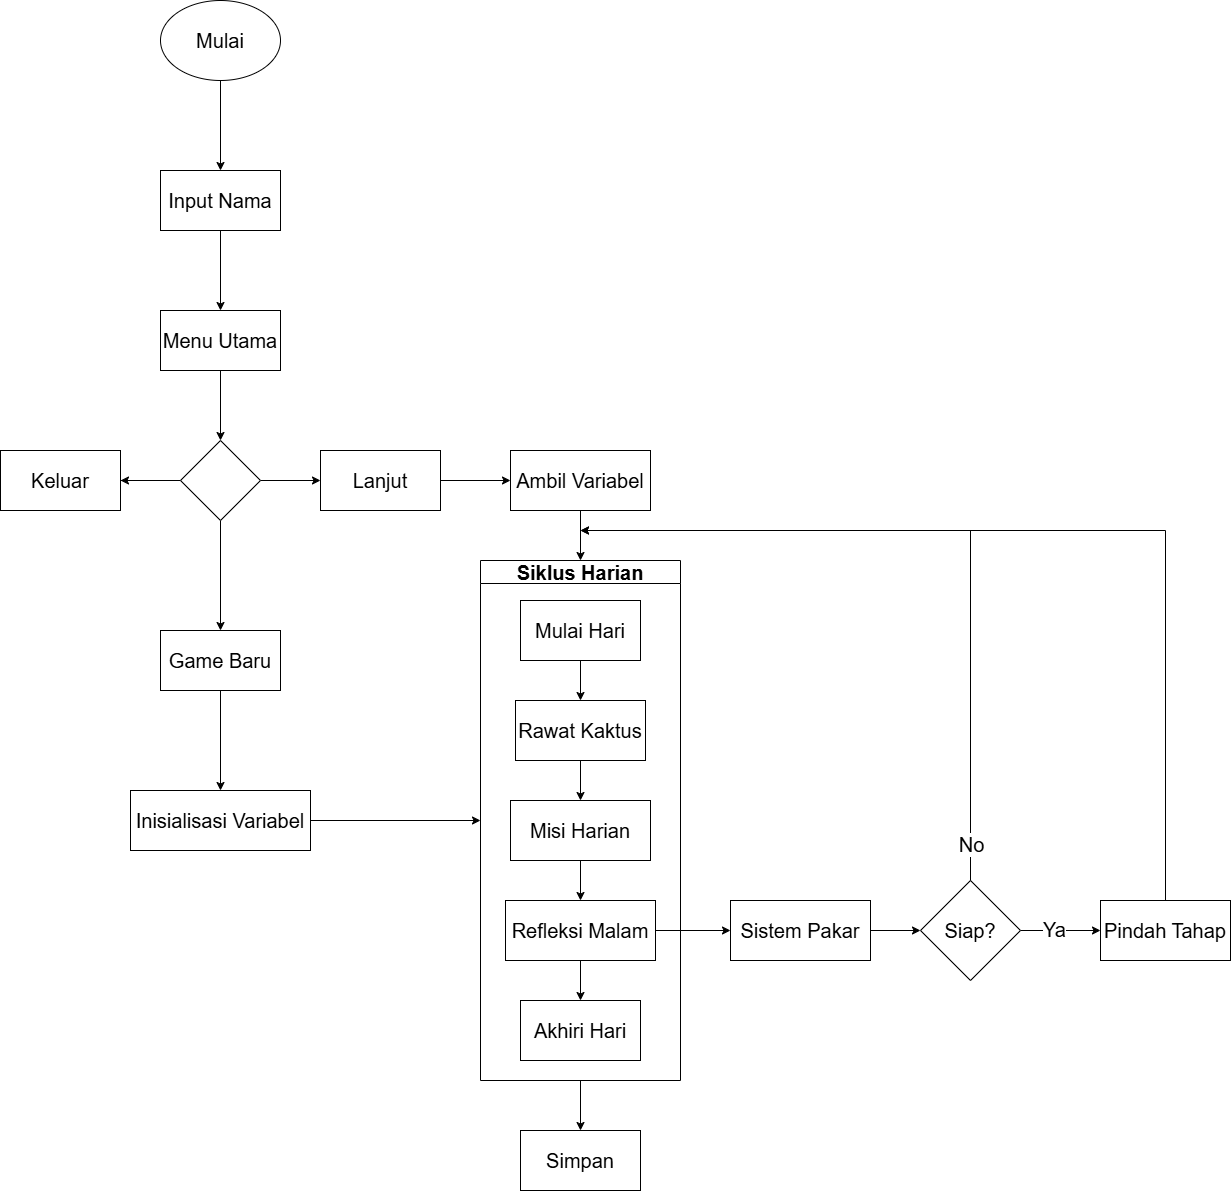

The diagram above was exported from draw.io. Its source (the exported page's mxGraphModel, read from the mxfile embedded in the PNG):
<mxGraphModel dx="1935" dy="1160" grid="1" gridSize="10" guides="1" tooltips="1" connect="1" arrows="1" fold="1" page="1" pageScale="1" pageWidth="900" pageHeight="1600" math="0" shadow="0">
  <root>
    <mxCell id="0" />
    <mxCell id="1" parent="0" />
    <mxCell id="2" edge="1" parent="1" source="3" style="edgeStyle=orthogonalEdgeStyle;rounded=0;orthogonalLoop=1;jettySize=auto;html=1;" target="5" value="">
      <mxGeometry relative="1" as="geometry" />
    </mxCell>
    <mxCell id="3" parent="1" style="ellipse;whiteSpace=wrap;html=1;" value="&lt;font style=&quot;font-size: 20px;&quot;&gt;Mulai&lt;/font&gt;" vertex="1">
      <mxGeometry height="80" width="120" x="1970" y="30" as="geometry" />
    </mxCell>
    <mxCell id="4" edge="1" parent="1" source="5" style="edgeStyle=orthogonalEdgeStyle;rounded=0;orthogonalLoop=1;jettySize=auto;html=1;" target="7" value="">
      <mxGeometry relative="1" as="geometry" />
    </mxCell>
    <mxCell id="5" parent="1" style="whiteSpace=wrap;html=1;" value="&lt;font style=&quot;font-size: 20px;&quot;&gt;Input Nama&lt;/font&gt;" vertex="1">
      <mxGeometry height="60" width="120" x="1970" y="200" as="geometry" />
    </mxCell>
    <mxCell id="6" edge="1" parent="1" source="7" style="edgeStyle=orthogonalEdgeStyle;rounded=0;orthogonalLoop=1;jettySize=auto;html=1;" target="12" value="">
      <mxGeometry relative="1" as="geometry" />
    </mxCell>
    <mxCell id="7" parent="1" style="whiteSpace=wrap;html=1;" value="&lt;font style=&quot;font-size: 20px;&quot;&gt;Menu Utama&lt;/font&gt;" vertex="1">
      <mxGeometry height="60" width="120" x="1970" y="340" as="geometry" />
    </mxCell>
    <mxCell id="8" edge="1" parent="1" source="12" style="edgeStyle=orthogonalEdgeStyle;rounded=0;orthogonalLoop=1;jettySize=auto;html=1;" value="">
      <mxGeometry relative="1" as="geometry">
        <mxPoint x="1910" y="510" as="targetPoint" />
      </mxGeometry>
    </mxCell>
    <mxCell id="9" edge="1" parent="1" source="12" style="edgeStyle=orthogonalEdgeStyle;rounded=0;orthogonalLoop=1;jettySize=auto;html=1;" target="14" value="">
      <mxGeometry relative="1" as="geometry" />
    </mxCell>
    <mxCell id="10" edge="1" parent="1" source="12" style="edgeStyle=orthogonalEdgeStyle;rounded=0;orthogonalLoop=1;jettySize=auto;html=1;" target="16" value="">
      <mxGeometry relative="1" as="geometry" />
    </mxCell>
    <mxCell id="11" edge="1" parent="1" source="12" style="edgeStyle=orthogonalEdgeStyle;rounded=0;orthogonalLoop=1;jettySize=auto;html=1;" target="31" value="">
      <mxGeometry relative="1" as="geometry" />
    </mxCell>
    <mxCell id="12" parent="1" style="rhombus;whiteSpace=wrap;html=1;" value="" vertex="1">
      <mxGeometry height="80" width="80" x="1990" y="470" as="geometry" />
    </mxCell>
    <mxCell id="13" edge="1" parent="1" source="14" style="edgeStyle=orthogonalEdgeStyle;rounded=0;orthogonalLoop=1;jettySize=auto;html=1;" target="17" value="">
      <mxGeometry relative="1" as="geometry" />
    </mxCell>
    <mxCell id="14" parent="1" style="whiteSpace=wrap;html=1;" value="&lt;font style=&quot;font-size: 20px;&quot;&gt;Lanjut&lt;/font&gt;" vertex="1">
      <mxGeometry height="60" width="120" x="2130" y="480" as="geometry" />
    </mxCell>
    <mxCell id="15" edge="1" parent="1" source="16" style="edgeStyle=orthogonalEdgeStyle;rounded=0;orthogonalLoop=1;jettySize=auto;html=1;" target="18" value="">
      <mxGeometry relative="1" as="geometry" />
    </mxCell>
    <mxCell id="16" parent="1" style="whiteSpace=wrap;html=1;" value="&lt;font style=&quot;font-size: 20px;&quot;&gt;Game Baru&lt;/font&gt;" vertex="1">
      <mxGeometry height="60" width="120" x="1970" y="660" as="geometry" />
    </mxCell>
    <mxCell id="17" parent="1" style="whiteSpace=wrap;html=1;" value="&lt;font style=&quot;font-size: 20px;&quot;&gt;Ambil Variabel&lt;/font&gt;" vertex="1">
      <mxGeometry height="60" width="140" x="2320" y="480" as="geometry" />
    </mxCell>
    <mxCell id="18" parent="1" style="whiteSpace=wrap;html=1;" value="&lt;font style=&quot;font-size: 20px;&quot;&gt;Inisialisasi Variabel&lt;/font&gt;" vertex="1">
      <mxGeometry height="60" width="180" x="1940" y="820" as="geometry" />
    </mxCell>
    <mxCell id="19" edge="1" parent="1" source="20" style="edgeStyle=orthogonalEdgeStyle;rounded=0;orthogonalLoop=1;jettySize=auto;html=1;" target="35" value="">
      <mxGeometry relative="1" as="geometry" />
    </mxCell>
    <mxCell id="20" parent="1" style="swimlane;whiteSpace=wrap;html=1;startSize=23;" value="&lt;font style=&quot;font-size: 20px;&quot;&gt;Siklus Harian&lt;/font&gt;" vertex="1">
      <mxGeometry height="520" width="200" x="2290" y="590" as="geometry" />
    </mxCell>
    <mxCell id="21" edge="1" parent="20" source="22" style="edgeStyle=orthogonalEdgeStyle;rounded=0;orthogonalLoop=1;jettySize=auto;html=1;" target="23" value="">
      <mxGeometry relative="1" as="geometry" />
    </mxCell>
    <mxCell id="22" parent="20" style="rounded=0;whiteSpace=wrap;html=1;" value="&lt;font style=&quot;font-size: 20px;&quot;&gt;Mulai Hari&lt;/font&gt;" vertex="1">
      <mxGeometry height="60" width="120" x="40" y="40" as="geometry" />
    </mxCell>
    <mxCell id="23" parent="20" style="whiteSpace=wrap;html=1;rounded=0;" value="&lt;font style=&quot;font-size: 20px;&quot;&gt;Rawat Kaktus&lt;/font&gt;" vertex="1">
      <mxGeometry height="60" width="130" x="35" y="140" as="geometry" />
    </mxCell>
    <mxCell id="24" parent="20" style="whiteSpace=wrap;html=1;rounded=0;" value="&lt;font style=&quot;font-size: 20px;&quot;&gt;Misi Harian&lt;/font&gt;" vertex="1">
      <mxGeometry height="60" width="140" x="30" y="240" as="geometry" />
    </mxCell>
    <mxCell id="25" edge="1" parent="20" source="23" style="edgeStyle=orthogonalEdgeStyle;rounded=0;orthogonalLoop=1;jettySize=auto;html=1;" target="24" value="">
      <mxGeometry relative="1" as="geometry" />
    </mxCell>
    <mxCell id="26" parent="20" style="whiteSpace=wrap;html=1;rounded=0;" value="&lt;font style=&quot;font-size: 20px;&quot;&gt;Refleksi Malam&lt;/font&gt;" vertex="1">
      <mxGeometry height="60" width="150" x="25" y="340" as="geometry" />
    </mxCell>
    <mxCell id="27" edge="1" parent="20" source="24" style="edgeStyle=orthogonalEdgeStyle;rounded=0;orthogonalLoop=1;jettySize=auto;html=1;" target="26" value="">
      <mxGeometry relative="1" as="geometry" />
    </mxCell>
    <mxCell id="28" parent="20" style="whiteSpace=wrap;html=1;rounded=0;" value="&lt;font style=&quot;font-size: 20px;&quot;&gt;Akhiri Hari&lt;/font&gt;" vertex="1">
      <mxGeometry height="60" width="120" x="40" y="440" as="geometry" />
    </mxCell>
    <mxCell id="29" edge="1" parent="20" source="26" style="edgeStyle=orthogonalEdgeStyle;rounded=0;orthogonalLoop=1;jettySize=auto;html=1;" target="28" value="">
      <mxGeometry relative="1" as="geometry" />
    </mxCell>
    <mxCell id="30" edge="1" parent="1" source="26" style="edgeStyle=orthogonalEdgeStyle;rounded=0;orthogonalLoop=1;jettySize=auto;html=1;" target="33" value="">
      <mxGeometry relative="1" as="geometry" />
    </mxCell>
    <mxCell id="31" parent="1" style="whiteSpace=wrap;html=1;" value="&lt;font style=&quot;font-size: 20px;&quot;&gt;Keluar&lt;/font&gt;" vertex="1">
      <mxGeometry height="60" width="120" x="1810" y="480" as="geometry" />
    </mxCell>
    <mxCell id="32" edge="1" parent="1" source="33" style="edgeStyle=orthogonalEdgeStyle;rounded=0;orthogonalLoop=1;jettySize=auto;html=1;" target="40" value="">
      <mxGeometry relative="1" as="geometry" />
    </mxCell>
    <mxCell id="33" parent="1" style="whiteSpace=wrap;html=1;rounded=0;" value="&lt;font style=&quot;font-size: 20px;&quot;&gt;Sistem Pakar&lt;/font&gt;" vertex="1">
      <mxGeometry height="60" width="140" x="2540" y="930" as="geometry" />
    </mxCell>
    <mxCell id="34" edge="1" parent="1" source="17" style="endArrow=classic;html=1;rounded=0;exitX=0.5;exitY=1;exitDx=0;exitDy=0;entryX=0.5;entryY=0;entryDx=0;entryDy=0;" target="20" value="">
      <mxGeometry height="50" relative="1" width="50" as="geometry">
        <mxPoint x="2160" y="620" as="sourcePoint" />
        <mxPoint x="2210" y="570" as="targetPoint" />
      </mxGeometry>
    </mxCell>
    <mxCell id="35" parent="1" style="whiteSpace=wrap;html=1;fontStyle=1;startSize=23;" value="&lt;span style=&quot;font-weight: normal;&quot;&gt;&lt;font style=&quot;font-size: 20px;&quot;&gt;Simpan&lt;/font&gt;&lt;/span&gt;" vertex="1">
      <mxGeometry height="60" width="120" x="2330" y="1160" as="geometry" />
    </mxCell>
    <mxCell id="36" edge="1" parent="1" source="18" style="endArrow=classic;html=1;rounded=0;exitX=1;exitY=0.5;exitDx=0;exitDy=0;entryX=0;entryY=0.5;entryDx=0;entryDy=0;" target="20" value="">
      <mxGeometry height="50" relative="1" width="50" as="geometry">
        <mxPoint x="2010" y="1010" as="sourcePoint" />
        <mxPoint x="2060" y="960" as="targetPoint" />
      </mxGeometry>
    </mxCell>
    <mxCell id="37" edge="1" parent="1" source="40" style="edgeStyle=orthogonalEdgeStyle;rounded=0;orthogonalLoop=1;jettySize=auto;html=1;" target="41" value="">
      <mxGeometry relative="1" as="geometry" />
    </mxCell>
    <mxCell id="38" connectable="0" parent="37" style="edgeLabel;html=1;align=center;verticalAlign=middle;resizable=0;points=[];" value="Yes" vertex="1">
      <mxGeometry relative="1" x="-0.1556" y="4" as="geometry">
        <mxPoint as="offset" />
      </mxGeometry>
    </mxCell>
    <mxCell id="39" connectable="0" parent="37" style="edgeLabel;html=1;align=center;verticalAlign=middle;resizable=0;points=[];" value="&lt;font style=&quot;font-size: 20px;&quot;&gt;Ya&lt;/font&gt;" vertex="1">
      <mxGeometry relative="1" x="-0.1825" y="2" as="geometry">
        <mxPoint as="offset" />
      </mxGeometry>
    </mxCell>
    <mxCell id="40" parent="1" style="rhombus;whiteSpace=wrap;html=1;rounded=0;" value="&lt;font style=&quot;font-size: 20px;&quot;&gt;Siap?&lt;/font&gt;" vertex="1">
      <mxGeometry height="100" width="100" x="2730" y="910" as="geometry" />
    </mxCell>
    <mxCell id="41" parent="1" style="whiteSpace=wrap;html=1;rounded=0;" value="&lt;font style=&quot;font-size: 20px;&quot;&gt;Pindah Tahap&lt;/font&gt;" vertex="1">
      <mxGeometry height="60" width="130" x="2910" y="930" as="geometry" />
    </mxCell>
    <mxCell id="42" edge="1" parent="1" source="40" style="endArrow=classic;html=1;rounded=0;exitX=0.5;exitY=0;exitDx=0;exitDy=0;" value="">
      <mxGeometry height="50" relative="1" width="50" as="geometry">
        <Array as="points">
          <mxPoint x="2780" y="560" />
        </Array>
        <mxPoint x="2650" y="710" as="sourcePoint" />
        <mxPoint x="2390" y="560" as="targetPoint" />
      </mxGeometry>
    </mxCell>
    <mxCell id="43" connectable="0" parent="42" style="edgeLabel;html=1;align=center;verticalAlign=middle;resizable=0;points=[];" value="&lt;font style=&quot;font-size: 20px;&quot;&gt;No&lt;/font&gt;" vertex="1">
      <mxGeometry relative="1" x="-0.93" y="-1" as="geometry">
        <mxPoint x="-1" y="-12" as="offset" />
      </mxGeometry>
    </mxCell>
    <mxCell id="44" edge="1" parent="1" source="41" style="endArrow=classic;html=1;rounded=0;exitX=0.5;exitY=0;exitDx=0;exitDy=0;" value="">
      <mxGeometry height="50" relative="1" width="50" as="geometry">
        <Array as="points">
          <mxPoint x="2975" y="560" />
        </Array>
        <mxPoint x="2700" y="700" as="sourcePoint" />
        <mxPoint x="2390" y="560" as="targetPoint" />
      </mxGeometry>
    </mxCell>
  </root>
</mxGraphModel>